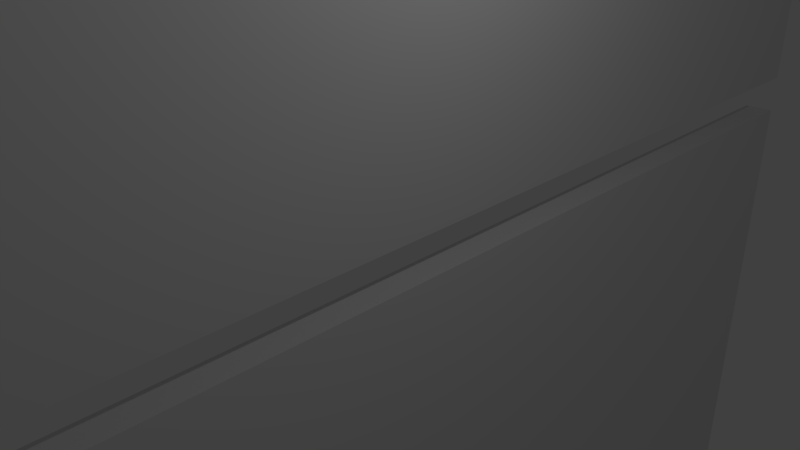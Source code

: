 # Source: Lshape.blend  (saved by Blender 2.69.0; exported with 4.5.12 LTS)
import bpy
from mathutils import Matrix  # noqa: F401  (used for matrix-valued properties, if any)

bpy.ops.wm.read_factory_settings(use_empty=True)
scene = bpy.context.scene
scene.name = 'Scene'

# ---- collections
col_collection_1 = bpy.data.collections.new('Collection 1'); scene.collection.children.link(col_collection_1)

# ---- world
world_world = bpy.data.worlds.new('World'); scene.world = world_world
world_world.color = (0.05088, 0.05088, 0.05088)
world_world.use_sun_shadow = False
world_world.sun_shadow_jitter_overblur = 0.0
world_world.cycles.sampling_method = 'MANUAL'
world_world.cycles.sample_map_resolution = 256

# ---- cameras
cam_camera = bpy.data.cameras.new('Camera')
cam_camera.clip_end = 100.0
cam_camera.lens = 35.0
cam_camera.sensor_width = 32.0
cam_camera.sensor_height = 18.0
cam_camera.ortho_scale = 7.314
cam_camera.dof.focus_distance = 0.0
cam_camera.dof.aperture_fstop = 128.0

# ---- lights
light_lamp = bpy.data.lights.new('Lamp', 'POINT')
light_lamp.transmission_factor = 0.0
light_lamp.cutoff_distance = 30.0
light_lamp.energy = 100.0
light_lamp.shadow_buffer_clip_start = 1.001
light_lamp.shadow_soft_size = 0.1
light_lamp.shadow_maximum_resolution = 0.006
light_lamp.use_absolute_resolution = True
light_lamp.cycles.use_multiple_importance_sampling = False

# ---- meshes
me_plane = bpy.data.meshes.new('Plane')
me_plane.from_pydata([(-1.0, -1.0, 0.0), (-1.0, 1.0, 0.0), (-0.02969, 1.0, 0.0), (-0.0297, -1.0, 0.0), (-0.0297, -0.5198, 0.0), (-0.03139, -0.5979, 0.02914), (-0.2356, -0.5979, 0.02914), (-0.2339, -0.5198, 0.0)], [], [(0, 3, 5, 6, 7, 4, 2, 1)])
me_plane.use_remesh_preserve_volume = False
me_plane.use_remesh_preserve_attributes = False
me_plane.use_mirror_vertex_groups = False
me_plane.update()
me_plane_001 = bpy.data.meshes.new('Plane.001')
me_plane_001.from_pydata([(-1.0, -1.0, 0.0), (-1.0, 1.0, 0.0), (-0.02969, 1.0, 0.0), (-0.0297, -1.0, 0.0), (-0.0297, -0.5198, 0.0), (-0.03139, -0.5979, 0.02914), (-0.2356, -0.5979, 0.02914), (-0.2339, -0.5198, 0.0)], [], [(0, 3, 5, 6, 7, 4, 2, 1)])
me_plane_001.use_remesh_preserve_volume = False
me_plane_001.use_remesh_preserve_attributes = False
me_plane_001.use_mirror_vertex_groups = False
me_plane_001.update()

# ---- objects
ob_plane = bpy.data.objects.new('Plane', me_plane)
ob_lamp = bpy.data.objects.new('Lamp', light_lamp)
ob_camera = bpy.data.objects.new('Camera', cam_camera)
ob_plane_001 = bpy.data.objects.new('Plane.001', me_plane_001)

# ---- transforms, parenting, visibility, modifiers, constraints
ob_plane.location = (0.0, 0.0, 0.0)
ob_plane.rotation_euler = (0.0, 1.571, 0.0)
ob_plane.scale = (10.0, 10.0, -1.0)
ob_plane.lineart.crease_threshold = 0.0
_m = ob_plane.modifiers.new('Solidify', 'SOLIDIFY')
_m.thickness = 0.5
_m.nonmanifold_thickness_mode = 'FIXED'
_m.nonmanifold_merge_threshold = 0.0003
ob_lamp.location = (4.076, 1.005, 5.904)
ob_lamp.rotation_euler = (0.6503, 0.05522, 1.866)
ob_lamp.lock_rotations_4d = False
ob_lamp.empty_display_type = 'ARROWS'
ob_lamp.color = (0.0, 0.0, 0.0, 0.0)
ob_lamp.lineart.crease_threshold = 0.0
ob_camera.location = (7.481, -6.508, 5.344)
ob_camera.rotation_euler = (1.109, 0.01082, 0.8149)
ob_camera.lock_rotations_4d = False
ob_camera.empty_display_type = 'ARROWS'
ob_camera.color = (0.0, 0.0, 0.0, 0.0)
ob_camera.display_type = 'WIRE'
ob_camera.lineart.crease_threshold = 0.0
ob_plane_001.location = (0.0, 0.0, -0.1)
ob_plane_001.rotation_euler = (0.0, 4.712, 0.0)
ob_plane_001.scale = (10.0, 10.0, 1.0)
ob_plane_001.lineart.crease_threshold = 0.0
_m = ob_plane_001.modifiers.new('Solidify', 'SOLIDIFY')
_m.thickness = 0.5
_m.nonmanifold_thickness_mode = 'FIXED'
_m.nonmanifold_merge_threshold = 0.0003

# ---- collection membership
col_collection_1.objects.link(ob_plane)
col_collection_1.objects.link(ob_lamp)
col_collection_1.objects.link(ob_camera)
col_collection_1.objects.link(ob_plane_001)

# ---- scene / render settings (as saved in the file)
scene.camera = ob_camera
scene.frame_start = 1; scene.frame_end = 250; scene.frame_set(1)
scene.render.engine = 'BLENDER_EEVEE_NEXT'
scene.render.image_settings.compression = 90
scene.render.resolution_percentage = 50
scene.render.dither_intensity = 0.0
scene.cycles.use_denoising = False
scene.cycles.samples = 10
scene.cycles.sampling_pattern = 'TABULATED_SOBOL'
scene.cycles.light_sampling_threshold = 0.0
scene.cycles.use_adaptive_sampling = False
scene.cycles.use_light_tree = False
scene.cycles.blur_glossy = 0.0
scene.cycles.volume_bounces = 1
scene.cycles.pixel_filter_type = 'GAUSSIAN'
scene.cycles.sample_clamp_indirect = 0.0
scene.view_settings.view_transform = 'Standard'
bpy.context.view_layer.update()
